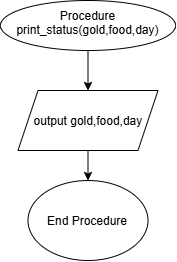

The diagram above was exported from draw.io. Its source (the exported page's mxGraphModel, read from the mxfile embedded in the PNG):
<mxGraphModel dx="1776" dy="909" grid="1" gridSize="10" guides="1" tooltips="1" connect="1" arrows="1" fold="1" page="1" pageScale="1" pageWidth="850" pageHeight="1100" math="0" shadow="0">
  <root>
    <mxCell id="0" />
    <mxCell id="1" parent="0" />
    <mxCell id="AQRY6rl-lQymo3AotNID-120" edge="1" parent="1" source="AQRY6rl-lQymo3AotNID-8" style="edgeStyle=orthogonalEdgeStyle;rounded=0;orthogonalLoop=1;jettySize=auto;html=1;exitX=0.5;exitY=1;exitDx=0;exitDy=0;entryX=0.5;entryY=0;entryDx=0;entryDy=0;" target="AQRY6rl-lQymo3AotNID-118">
      <mxGeometry relative="1" as="geometry" />
    </mxCell>
    <mxCell id="AQRY6rl-lQymo3AotNID-8" parent="1" style="ellipse;whiteSpace=wrap;html=1;shapeInside=1;" value="Procedure print_status(gold,food,day)" vertex="1">
      <mxGeometry height="50" width="175" x="295" y="40" as="geometry" />
    </mxCell>
    <mxCell id="AQRY6rl-lQymo3AotNID-121" edge="1" parent="1" source="AQRY6rl-lQymo3AotNID-118" style="edgeStyle=orthogonalEdgeStyle;rounded=0;orthogonalLoop=1;jettySize=auto;html=1;exitX=0.5;exitY=1;exitDx=0;exitDy=0;entryX=0.5;entryY=0;entryDx=0;entryDy=0;" target="AQRY6rl-lQymo3AotNID-119">
      <mxGeometry relative="1" as="geometry" />
    </mxCell>
    <mxCell id="AQRY6rl-lQymo3AotNID-118" parent="1" style="shape=parallelogram;perimeter=parallelogramPerimeter;whiteSpace=wrap;html=1;shapeInside=1;fixedSize=1;" value="output gold,food,day" vertex="1">
      <mxGeometry height="60" width="140" x="312.5" y="130" as="geometry" />
    </mxCell>
    <mxCell id="AQRY6rl-lQymo3AotNID-119" parent="1" style="ellipse;whiteSpace=wrap;html=1;shapeInside=1;" value="End Procedure" vertex="1">
      <mxGeometry height="80" width="120" x="322.5" y="220" as="geometry" />
    </mxCell>
  </root>
</mxGraphModel>